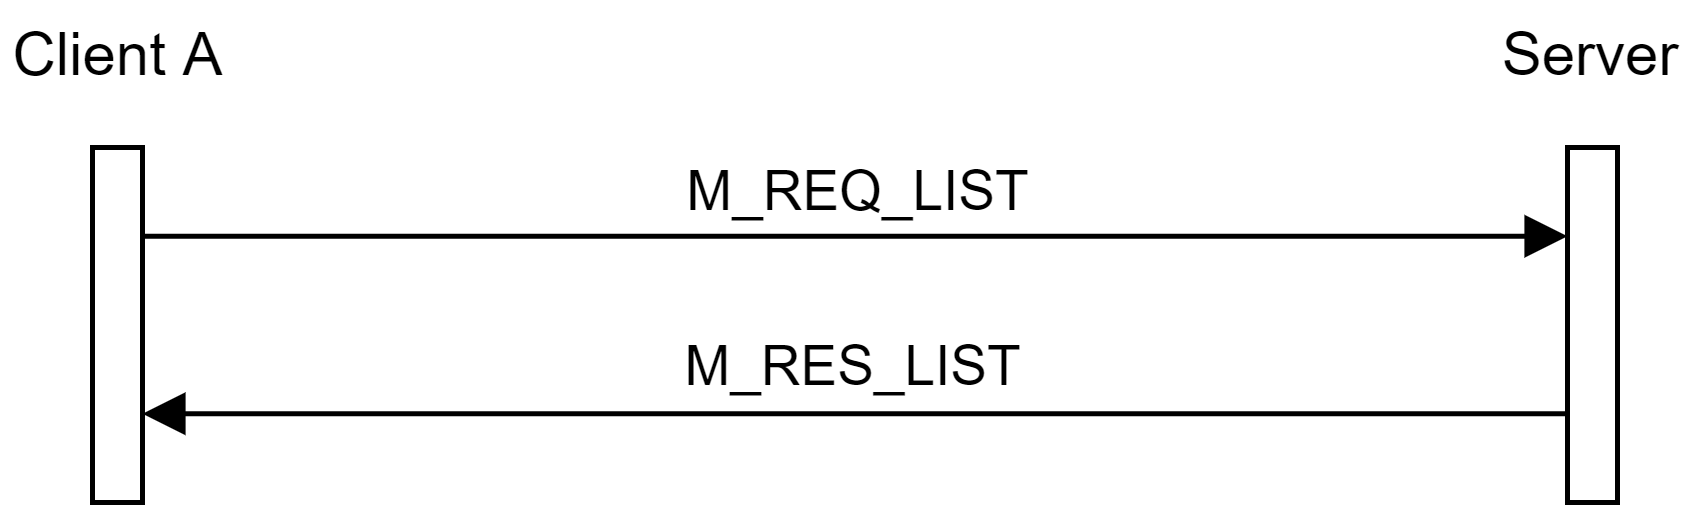

The diagram above was exported from draw.io. Its source (the exported page's mxGraphModel, read from the mxfile embedded in the PNG):
<mxGraphModel dx="1913" dy="806" grid="1" gridSize="10" guides="1" tooltips="1" connect="1" arrows="1" fold="1" page="1" pageScale="1" pageWidth="827" pageHeight="1169" math="0" shadow="0">
  <root>
    <mxCell id="0" />
    <mxCell id="1" parent="0" />
    <mxCell id="2" value="" style="rounded=0;whiteSpace=wrap;html=1;" vertex="1" parent="1">
      <mxGeometry x="80" y="509" width="10" height="71" as="geometry" />
    </mxCell>
    <mxCell id="3" value="" style="rounded=0;whiteSpace=wrap;html=1;" vertex="1" parent="1">
      <mxGeometry x="375" y="509" width="10" height="71" as="geometry" />
    </mxCell>
    <mxCell id="4" value="M_REQ_LIST" style="html=1;verticalAlign=bottom;endArrow=block;exitX=1;exitY=0.25;exitDx=0;exitDy=0;entryX=0;entryY=0.25;entryDx=0;entryDy=0;" edge="1" source="2" target="3" parent="1">
      <mxGeometry width="80" relative="1" as="geometry">
        <mxPoint x="130" y="479" as="sourcePoint" />
        <mxPoint x="210" y="479" as="targetPoint" />
      </mxGeometry>
    </mxCell>
    <mxCell id="5" value="M_RES_LIST" style="html=1;verticalAlign=bottom;endArrow=block;exitX=0;exitY=0.75;exitDx=0;exitDy=0;entryX=1;entryY=0.75;entryDx=0;entryDy=0;" edge="1" source="3" target="2" parent="1">
      <mxGeometry width="80" relative="1" as="geometry">
        <mxPoint x="350" y="559" as="sourcePoint" />
        <mxPoint x="90" y="558" as="targetPoint" />
      </mxGeometry>
    </mxCell>
    <mxCell id="6" value="Client A" style="text;html=1;strokeColor=none;fillColor=none;align=center;verticalAlign=middle;whiteSpace=wrap;rounded=0;" vertex="1" parent="1">
      <mxGeometry x="62.5" y="480" width="45" height="20" as="geometry" />
    </mxCell>
    <mxCell id="7" value="Server" style="text;html=1;strokeColor=none;fillColor=none;align=center;verticalAlign=middle;whiteSpace=wrap;rounded=0;" vertex="1" parent="1">
      <mxGeometry x="360" y="480" width="40" height="20" as="geometry" />
    </mxCell>
  </root>
</mxGraphModel>